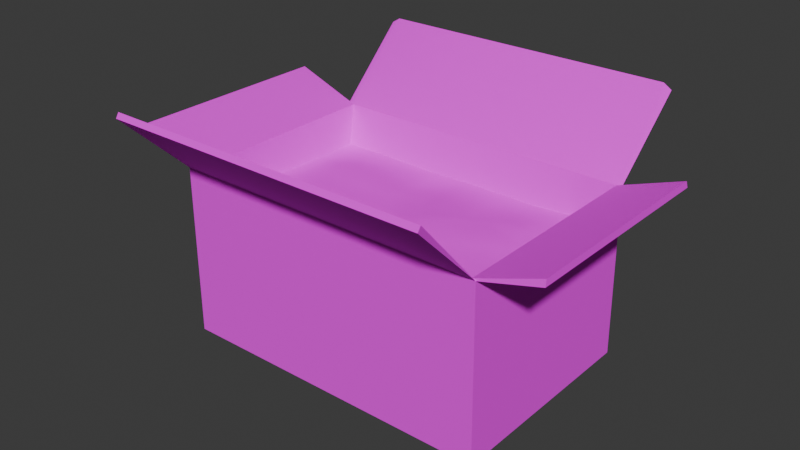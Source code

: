 # Source: box_cardboard_full.blend  (saved by Blender 4.3.34; exported with 4.5.12 LTS)
import bpy
from mathutils import Matrix  # noqa: F401  (used for matrix-valued properties, if any)

bpy.ops.wm.read_factory_settings(use_empty=True)
scene = bpy.context.scene
scene.name = 'Scene'

# ---- collections
col_collection = bpy.data.collections.new('Collection'); scene.collection.children.link(col_collection)

# ---- images (referenced by path relative to the original .blend; pixels are not part of the script)
import os
ASSET_DIR = os.environ.get("B2B_ASSET_DIR", "")  # directory of the original .blend (textures are referenced by path, not embedded)
HERE = os.path.dirname(os.path.abspath(__file__))  # packed textures are extracted next to this script under _unpacked/

def load_image(name, relpath, width, height, colorspace="sRGB"):
    """Load a texture the original file referenced (path relative to the .blend, or extracted next to this script)."""
    p = next((c for c in (os.path.join(HERE, relpath), os.path.join(ASSET_DIR, relpath)) if relpath and os.path.exists(c)), "")
    if p:
        img = bpy.data.images.load(p, check_existing=True)
        img.name = name
    else:  # same state as the original file: an image datablock whose file is absent (Cycles renders it pink)
        img = bpy.data.images.new(name, width, height)
        img.source = "FILE"
        img.filepath = "//" + (relpath or name)
    img.colorspace_settings.name = colorspace
    return img
img_cardboard_tga = load_image('cardboard.tga', 'cardboard.tga', 1024, 1024, 'sRGB')
img_gunk_tga = load_image('gunk.tga', 'gunk.tga', 1024, 1024, 'sRGB')

# ---- materials (node trees are filled in below, after node groups)
mat_cardboard = bpy.data.materials.new('cardboard')
mat_junk = bpy.data.materials.new('junk')

# ---- node groups
ng_smooth_by_angle = bpy.data.node_groups.new('Smooth by Angle', 'GeometryNodeTree')
_s = ng_smooth_by_angle.interface.new_socket(name='Mesh', in_out='OUTPUT', socket_type='NodeSocketGeometry')
_s = ng_smooth_by_angle.interface.new_socket(name='Mesh', in_out='INPUT', socket_type='NodeSocketGeometry')
_s = ng_smooth_by_angle.interface.new_socket(name='Angle', in_out='INPUT', socket_type='NodeSocketFloat')
_s.subtype = 'ANGLE'
_s.default_value = 0.5236
_s.min_value = 0.0
_s.max_value = 3.142
_s.description = 'Maximum face angle for smooth edges'
_s = ng_smooth_by_angle.interface.new_socket(name='Ignore Sharpness', in_out='INPUT', socket_type='NodeSocketBool')
_s.force_non_field = True
ng_smooth_by_angle.description = 'Set the sharpness of mesh edges based on the angle between the neighboring faces'
ng_smooth_by_angle.is_modifier = True
_N = ng_smooth_by_angle.nodes; _L = ng_smooth_by_angle.links
n0 = _N.new('GeometryNodeSetShadeSmooth'); n0.name = 'Set Shade Smooth'; n0.location = (120, -80)
n0.domain = 'EDGE'
n1 = _N.new('GeometryNodeSetShadeSmooth'); n1.name = 'Set Shade Smooth.001'; n1.location = (300, -80)
n2 = _N.new('NodeGroupOutput'); n2.name = 'Group Output'; n2.location = (480, -80)
n3 = _N.new('GeometryNodeInputMeshEdgeAngle'); n3.name = 'Edge Angle'; n3.location = (-440, -240)
n4 = _N.new('NodeGroupInput'); n4.name = 'Group Input'; n4.location = (-80, -80)
n5 = _N.new('GeometryNodeInputEdgeSmooth'); n5.name = 'Is Edge Smooth'; n5.location = (-260, -120)
n6 = _N.new('GeometryNodeInputShadeSmooth'); n6.name = 'Is Shade Smooth'; n6.location = (-440, -397)
n7 = _N.new('FunctionNodeCompare'); n7.name = 'Compare'; n7.location = (-260, -260)
n7.operation = 'LESS_EQUAL'
n7.inputs[6].default_value = (0.0, 0.0, 0.0, 0.0)
n7.inputs[7].default_value = (0.0, 0.0, 0.0, 0.0)
n8 = _N.new('FunctionNodeBooleanMath'); n8.name = 'Boolean Math.001'; n8.location = (-80, -260)
n9 = _N.new('NodeGroupInput'); n9.name = 'Group Input.001'; n9.location = (-440, -329)
n10 = _N.new('NodeGroupInput'); n10.name = 'Group Input.002'; n10.location = (-259, -189)
n11 = _N.new('FunctionNodeBooleanMath'); n11.name = 'Boolean Math'; n11.location = (-80, -149)
n11.operation = 'OR'
n12 = _N.new('FunctionNodeBooleanMath'); n12.name = 'Boolean Math.002'; n12.location = (-260, -380)
n12.operation = 'OR'
n13 = _N.new('NodeGroupInput'); n13.name = 'Group Input.003'; n13.location = (-440, -460)
_L.new(n3.outputs[0], n7.inputs[0])
_L.new(n1.outputs[0], n2.inputs[0])
_L.new(n9.outputs[1], n7.inputs[1])
_L.new(n7.outputs[0], n8.inputs[0])
_L.new(n4.outputs[0], n0.inputs[0])
_L.new(n0.outputs[0], n1.inputs[0])
_L.new(n8.outputs[0], n0.inputs[2])
_L.new(n10.outputs[2], n11.inputs[1])
_L.new(n5.outputs[0], n11.inputs[0])
_L.new(n11.outputs[0], n0.inputs[1])
_L.new(n13.outputs[2], n12.inputs[1])
_L.new(n6.outputs[0], n12.inputs[0])
_L.new(n12.outputs[0], n8.inputs[1])
n2.is_active_output = True

# ---- material node trees
mat_cardboard.use_nodes = True; mat_cardboard.node_tree.nodes.clear()
_N = mat_cardboard.node_tree.nodes; _L = mat_cardboard.node_tree.links
n0 = _N.new('ShaderNodeBsdfPrincipled'); n0.name = 'Principled BSDF'; n0.location = (10, 300)
n0.inputs[2].default_value = 1.0
n1 = _N.new('ShaderNodeOutputMaterial'); n1.name = 'Material Output'; n1.location = (300, 300)
n2 = _N.new('ShaderNodeTexImage'); n2.name = 'Image Texture'; n2.location = (-353, 300)
n2.image = img_cardboard_tga
n2.interpolation = 'Closest'
_L.new(n0.outputs[0], n1.inputs[0])
_L.new(n2.outputs[0], n0.inputs[0])
n1.is_active_output = True
mat_junk.use_nodes = True; mat_junk.node_tree.nodes.clear()
_N = mat_junk.node_tree.nodes; _L = mat_junk.node_tree.links
n0 = _N.new('ShaderNodeBsdfPrincipled'); n0.name = 'Principled BSDF'; n0.location = (10, 300)
n0.inputs[2].default_value = 1.0
n1 = _N.new('ShaderNodeOutputMaterial'); n1.name = 'Material Output'; n1.location = (300, 300)
n2 = _N.new('ShaderNodeTexImage'); n2.name = 'Image Texture'; n2.location = (-280, 280)
n2.image = img_gunk_tga
_L.new(n0.outputs[0], n1.inputs[0])
_L.new(n2.outputs[0], n0.inputs[0])
n1.is_active_output = True

# ---- world
world_world = bpy.data.worlds.new('World'); scene.world = world_world
world_world.use_nodes = True; world_world.node_tree.nodes.clear()
_N = world_world.node_tree.nodes; _L = world_world.node_tree.links
n0 = _N.new('ShaderNodeOutputWorld'); n0.name = 'World Output'; n0.location = (300, 300)
n1 = _N.new('ShaderNodeBackground'); n1.name = 'Background'; n1.location = (10, 300)
n1.inputs[0].default_value = (0.05088, 0.05088, 0.05088, 1.0)
_L.new(n1.outputs[0], n0.inputs[0])
n0.is_active_output = True
world_world.color = (0.05088, 0.05088, 0.05088)
world_world.sun_shadow_jitter_overblur = 0.0

# ---- meshes
me_cube_001 = bpy.data.meshes.new('Cube.001')
me_cube_001.from_pydata([(-1.5, -1.0, -0.8), (-1.427, -0.9866, 0.8), (-1.5, 1.0, -0.8), (-1.427, 0.9866, 0.8), (1.5, -1.0, -0.8), (1.439, -0.9866, 0.8), (1.5, 1.0, -0.8), (1.439, 0.9866, 0.8), (-1.496, -1.0, 0.8), (-1.496, 1.0, 0.8), (1.484, 1.0, 0.8), (1.484, -1.0, 0.8), (-1.422, -0.9225, 0.4123), (-1.422, 0.9225, 0.4123), (1.415, 0.9132, 0.4249), (1.422, -0.9225, 0.4123), (-1.422, 0.0007651, 0.4336), (-5.549e-10, 0.9225, 0.4123), (1.45, 0.0002834, 0.3554), (-0.001828, -0.9218, 0.3853), (1.251e-05, -0.0001614, 0.4377), (-1.422, 0.4612, 0.4143), (0.7112, 0.9225, 0.4123), (1.422, -0.4612, 0.4123), (-0.7129, -0.9429, 0.3734), (-1.422, -0.4612, 0.4131), (-0.7115, 0.9221, 0.4076), (1.453, 0.4635, 0.3459), (0.7119, -0.9311, 0.3805), (0.0001172, -0.4615, 0.4437), (-0.0001656, 0.4593, 0.4417), (0.7087, 0.003236, 0.4093), (-0.7123, -0.0005179, 0.4745), (-0.7117, 0.4612, 0.4639), (0.7111, 0.4612, 0.4542), (0.7112, -0.4612, 0.3882), (-0.7112, -0.4612, 0.4127), (-1.5, 1.663, 1.441), (1.5, 1.663, 1.441), (1.5, -1.664, 1.441), (-1.5, -1.664, 1.441), (-1.422, 1.666, 1.489), (1.422, 1.666, 1.489), (1.493, -1.623, 1.479), (-1.519, -1.623, 1.479), (-2.099, -1.0, 0.996), (-2.099, 1.0, 0.996), (-2.091, -1.009, 1.029), (-2.091, 1.009, 1.029), (2.041, 1.0, 0.9556), (2.041, -1.0, 0.9556), (2.036, 0.9845, 1.015), (2.036, -0.9845, 1.015), (-1.422, 0.6919, 0.4123), (1.065, 0.918, 0.4349), (1.422, -0.6919, 0.4123), (-1.067, -0.9229, 0.4114), (-1.419, -0.2301, 0.4247), (-0.3564, 0.9223, 0.3993), (1.456, 0.2318, 0.3424), (0.3525, -0.9539, 0.3438), (-0.002586, -0.6905, 0.3736), (0.0001253, 0.2308, 0.4378), (1.07, 2.347e-05, 0.4056), (-0.357, -0.001884, 0.3631), (-1.423, 0.2307, 0.42), (0.3556, 0.9225, 0.4123), (1.431, -0.2306, 0.3957), (-0.3572, -0.9274, 0.3626), (-1.422, -0.6919, 0.4123), (-1.067, 0.9225, 0.4123), (1.43, 0.6871, 0.3937), (1.067, -0.9225, 0.4123), (0.0001964, -0.2309, 0.4515), (-0.0007264, 0.6899, 0.4141), (0.3551, -0.00186, 0.4868), (-1.068, 0.0001452, 0.4598), (-0.7111, 0.2289, 0.4459), (-0.7133, 0.6897, 0.412), (-0.3572, 0.4603, 0.3972), (-1.067, 0.4612, 0.4721), (0.7113, 0.2306, 0.5005), (0.7112, 0.6919, 0.415), (1.067, 0.4612, 0.4208), (0.3561, 0.4575, 0.3761), (0.7119, -0.6965, 0.3288), (0.7101, -0.2288, 0.4155), (1.067, -0.4612, 0.4003), (0.3556, -0.4611, 0.4045), (-0.7122, -0.7044, 0.3884), (-0.712, -0.2305, 0.4399), (-0.3555, -0.4626, 0.4379), (-1.068, -0.463, 0.4709), (-1.066, -0.2322, 0.4843), (-0.3557, -0.2341, 0.3816), (-0.3577, -0.6949, 0.3446), (0.3555, -0.2309, 0.4237), (1.067, -0.2306, 0.4113), (1.067, -0.6918, 0.4044), (0.3558, 0.6905, 0.398), (1.066, 0.6887, 0.4419), (1.069, 0.2306, 0.4099), (-1.067, 0.6919, 0.4182), (-0.3598, 0.69, 0.3569), (-0.3558, 0.2302, 0.4174), (-1.068, 0.2303, 0.4601), (0.3554, 0.2306, 0.4723), (0.3524, -0.7174, 0.3202), (-1.067, -0.6922, 0.4227)], [], [(0, 8, 9, 2), (2, 9, 10, 6), (6, 10, 11, 4), (4, 11, 8, 0), (2, 6, 4, 0), (3, 1, 12, 69, 25, 57, 16, 65, 21, 53, 13), (1, 3, 48, 47), (9, 3, 41, 37), (11, 10, 49, 50), (11, 5, 43, 39), (108, 69, 12, 56), (1, 5, 15, 72, 28, 60, 19, 68, 24, 56, 12), (7, 3, 13, 70, 26, 58, 17, 66, 22, 54, 14), (5, 7, 14, 71, 27, 59, 18, 67, 23, 55, 15), (107, 61, 19, 60), (106, 62, 20, 75), (105, 65, 16, 76), (104, 77, 32, 64), (103, 78, 33, 79), (102, 53, 21, 80), (101, 81, 31, 63), (100, 82, 34, 83), (99, 74, 30, 84), (98, 85, 28, 72), (97, 86, 35, 87), (96, 73, 29, 88), (95, 89, 24, 68), (94, 90, 36, 91), (93, 57, 25, 92), (41, 42, 38, 37), (43, 44, 40, 39), (5, 1, 44, 43), (3, 7, 42, 41), (8, 11, 39, 40), (7, 10, 38, 42), (1, 8, 40, 44), (10, 9, 37, 38), (47, 48, 46, 45), (3, 9, 46, 48), (9, 8, 45, 46), (8, 1, 47, 45), (51, 52, 50, 49), (5, 11, 50, 52), (10, 7, 51, 49), (7, 5, 52, 51), (90, 93, 92, 36), (32, 76, 93, 90), (76, 16, 57, 93), (73, 94, 91, 29), (20, 64, 94, 73), (64, 32, 90, 94), (61, 95, 68, 19), (29, 91, 95, 61), (91, 36, 89, 95), (86, 96, 88, 35), (31, 75, 96, 86), (75, 20, 73, 96), (67, 97, 87, 23), (18, 63, 97, 67), (63, 31, 86, 97), (55, 98, 72, 15), (23, 87, 98, 55), (87, 35, 85, 98), (82, 99, 84, 34), (22, 66, 99, 82), (66, 17, 74, 99), (71, 100, 83, 27), (14, 54, 100, 71), (54, 22, 82, 100), (59, 101, 63, 18), (27, 83, 101, 59), (83, 34, 81, 101), (78, 102, 80, 33), (26, 70, 102, 78), (70, 13, 53, 102), (74, 103, 79, 30), (17, 58, 103, 74), (58, 26, 78, 103), (62, 104, 64, 20), (30, 79, 104, 62), (79, 33, 77, 104), (77, 105, 76, 32), (33, 80, 105, 77), (80, 21, 65, 105), (81, 106, 75, 31), (34, 84, 106, 81), (84, 30, 62, 106), (85, 107, 60, 28), (35, 88, 107, 85), (88, 29, 61, 107), (89, 108, 56, 24), (36, 92, 108, 89), (92, 25, 69, 108)])
me_cube_001.polygons.foreach_set('use_smooth', [True] * 93)
me_cube_001.polygons.foreach_set('material_index', [0, 0, 0, 0, 0, 0, 0, 0, 0, 0, 1, 0, 0, 0, 1, 1, 1, 1, 1, 1, 1, 1, 1, 1, 1, 1, 1, 1, 1, 0, 0, 0, 0, 0, 0, 0, 0, 0, 0, 0, 0, 0, 0, 0, 0, 1, 1, 1, 1, 1, 1, 1, 1, 1, 1, 1, 1, 1, 1, 1, 1, 1, 1, 1, 1, 1, 1, 1, 1, 1, 1, 1, 1, 1, 1, 1, 1, 1, 1, 1, 1, 1, 1, 1, 1, 1, 1, 1, 1, 1, 1, 1, 1])
_uv = me_cube_001.uv_layers.new(name='UVMap')
_uv.uv.foreach_set('vector', [-0.5383, -3.555, 1.538, -3.555, 1.538, -1.527, -0.5383, -1.527, -0.5383, -1.527, 1.538, -1.527, 1.538, 0.5, -0.5383, 0.5, -0.5383, 0.5, 1.538, 0.5, 1.538, 2.527, -0.5383, 2.527, -0.5383, 2.527, 1.538, 2.527, 1.538, 4.555, -0.5383, 4.555, -2.615, 0.5, -0.5383, 0.5, -0.5383, 2.527, -2.615, 2.527, 3.561, 0.5786, 3.561, 2.449, 3.561, 2.449, 3.561, 2.215, 3.561, 1.981, 3.561, 1.748, 3.561, 1.514, 3.561, 1.28, 3.561, 1.046, 3.561, 0.8124, 3.561, 0.5786, 1.763, -0.5753, -0.8397, -0.5979, -1.206, -0.8113, 2.094, -0.7948, -1.925, -0.9936, -0.8397, -0.5979, -1.372, -0.5812, -1.415, -0.6455, 2.79, 1.936, -1.642, 1.994, -0.9848, 1.788, 2.127, 1.774, 2.79, 1.936, 1.803, 1.557, 2.274, 1.602, 2.304, 1.598, 3.315, 2.215, 3.561, 2.215, 3.561, 2.449, 3.315, 2.449, 3.561, 2.449, 1.592, 2.449, 1.592, 2.449, 1.838, 2.449, 2.084, 2.449, 2.33, 2.449, 2.577, 2.449, 2.823, 2.449, 3.069, 2.449, 3.315, 2.449, 3.561, 2.449, 1.592, 0.5786, 3.561, 0.5786, 3.561, 0.5786, 3.315, 0.5786, 3.069, 0.5786, 2.823, 0.5786, 2.577, 0.5786, 2.33, 0.5786, 2.084, 0.5786, 1.838, 0.5786, 1.592, 0.5786, 1.592, 2.449, 1.592, 0.5786, 1.592, 0.5786, 1.592, 0.8124, 1.592, 1.046, 1.592, 1.28, 1.592, 1.514, 1.592, 1.748, 1.592, 1.981, 1.592, 2.215, 1.592, 2.449, 2.33, 2.215, 2.577, 2.215, 2.577, 2.449, 2.33, 2.449, 2.33, 1.28, 2.577, 1.28, 2.577, 1.514, 2.33, 1.514, 3.315, 1.28, 3.561, 1.28, 3.561, 1.514, 3.315, 1.514, 2.823, 1.28, 3.069, 1.28, 3.069, 1.514, 2.823, 1.514, 2.823, 0.8124, 3.069, 0.8124, 3.069, 1.046, 2.823, 1.046, 3.315, 0.8124, 3.561, 0.8124, 3.561, 1.046, 3.315, 1.046, 1.838, 1.28, 2.084, 1.28, 2.084, 1.514, 1.838, 1.514, 1.838, 0.8124, 2.084, 0.8124, 2.084, 1.046, 1.838, 1.046, 2.33, 0.8124, 2.577, 0.8124, 2.577, 1.046, 2.33, 1.046, 1.838, 2.215, 2.084, 2.215, 2.084, 2.449, 1.838, 2.449, 1.838, 1.748, 2.084, 1.748, 2.084, 1.981, 1.838, 1.981, 2.33, 1.748, 2.577, 1.748, 2.577, 1.981, 2.33, 1.981, 2.823, 2.215, 3.069, 2.215, 3.069, 2.449, 2.823, 2.449, 2.823, 1.748, 3.069, 1.748, 3.069, 1.981, 2.823, 1.981, 3.315, 1.748, 3.561, 1.748, 3.561, 1.981, 3.315, 1.981, -1.372, -0.5812, -1.174, 1.577, -1.199, 1.647, -1.415, -0.6455, 2.274, 1.602, 2.285, -0.6315, 2.316, -0.6218, 2.304, 1.598, 1.803, 1.557, 1.763, -0.5753, 2.285, -0.6315, 2.274, 1.602, -0.8397, -0.5979, -0.6688, 1.556, -1.174, 1.577, -1.372, -0.5812, 2.811, -0.9936, 2.79, 1.936, 2.304, 1.598, 2.316, -0.6218, -0.6688, 1.556, -1.642, 1.994, -1.199, 1.647, -1.174, 1.577, 1.763, -0.5753, 2.811, -0.9936, 2.316, -0.6218, 2.285, -0.6315, -1.642, 1.994, -1.925, -0.9936, -1.415, -0.6455, -1.199, 1.647, 2.094, -0.7948, -1.206, -0.8113, -1.226, -0.8251, 2.114, -0.808, -0.8397, -0.5979, -1.925, -0.9936, -1.226, -0.8251, -1.206, -0.8113, -1.925, -0.9936, 2.811, -0.9936, 2.114, -0.808, -1.226, -0.8251, 2.811, -0.9936, 1.763, -0.5753, 2.094, -0.7948, 2.114, -0.808, -0.9728, 1.768, 2.112, 1.753, 2.127, 1.774, -0.9848, 1.788, 1.803, 1.557, 2.79, 1.936, 2.127, 1.774, 2.112, 1.753, -1.642, 1.994, -0.6688, 1.556, -0.9728, 1.768, -0.9848, 1.788, -0.6688, 1.556, 1.803, 1.557, 2.112, 1.753, -0.9728, 1.768, 3.069, 1.748, 3.315, 1.748, 3.315, 1.981, 3.069, 1.981, 3.069, 1.514, 3.315, 1.514, 3.315, 1.748, 3.069, 1.748, 3.315, 1.514, 3.561, 1.514, 3.561, 1.748, 3.315, 1.748, 2.577, 1.748, 2.823, 1.748, 2.823, 1.981, 2.577, 1.981, 2.577, 1.514, 2.823, 1.514, 2.823, 1.748, 2.577, 1.748, 2.823, 1.514, 3.069, 1.514, 3.069, 1.748, 2.823, 1.748, 2.577, 2.215, 2.823, 2.215, 2.823, 2.449, 2.577, 2.449, 2.577, 1.981, 2.823, 1.981, 2.823, 2.215, 2.577, 2.215, 2.823, 1.981, 3.069, 1.981, 3.069, 2.215, 2.823, 2.215, 2.084, 1.748, 2.33, 1.748, 2.33, 1.981, 2.084, 1.981, 2.084, 1.514, 2.33, 1.514, 2.33, 1.748, 2.084, 1.748, 2.33, 1.514, 2.577, 1.514, 2.577, 1.748, 2.33, 1.748, 1.592, 1.748, 1.838, 1.748, 1.838, 1.981, 1.592, 1.981, 1.592, 1.514, 1.838, 1.514, 1.838, 1.748, 1.592, 1.748, 1.838, 1.514, 2.084, 1.514, 2.084, 1.748, 1.838, 1.748, 1.592, 2.215, 1.838, 2.215, 1.838, 2.449, 1.592, 2.449, 1.592, 1.981, 1.838, 1.981, 1.838, 2.215, 1.592, 2.215, 1.838, 1.981, 2.084, 1.981, 2.084, 2.215, 1.838, 2.215, 2.084, 0.8124, 2.33, 0.8124, 2.33, 1.046, 2.084, 1.046, 2.084, 0.5786, 2.33, 0.5786, 2.33, 0.8124, 2.084, 0.8124, 2.33, 0.5786, 2.577, 0.5786, 2.577, 0.8124, 2.33, 0.8124, 1.592, 0.8124, 1.838, 0.8124, 1.838, 1.046, 1.592, 1.046, 1.592, 0.5786, 1.838, 0.5786, 1.838, 0.8124, 1.592, 0.8124, 1.838, 0.5786, 2.084, 0.5786, 2.084, 0.8124, 1.838, 0.8124, 1.592, 1.28, 1.838, 1.28, 1.838, 1.514, 1.592, 1.514, 1.592, 1.046, 1.838, 1.046, 1.838, 1.28, 1.592, 1.28, 1.838, 1.046, 2.084, 1.046, 2.084, 1.28, 1.838, 1.28, 3.069, 0.8124, 3.315, 0.8124, 3.315, 1.046, 3.069, 1.046, 3.069, 0.5786, 3.315, 0.5786, 3.315, 0.8124, 3.069, 0.8124, 3.315, 0.5786, 3.561, 0.5786, 3.561, 0.8124, 3.315, 0.8124, 2.577, 0.8124, 2.823, 0.8124, 2.823, 1.046, 2.577, 1.046, 2.577, 0.5786, 2.823, 0.5786, 2.823, 0.8124, 2.577, 0.8124, 2.823, 0.5786, 3.069, 0.5786, 3.069, 0.8124, 2.823, 0.8124, 2.577, 1.28, 2.823, 1.28, 2.823, 1.514, 2.577, 1.514, 2.577, 1.046, 2.823, 1.046, 2.823, 1.28, 2.577, 1.28, 2.823, 1.046, 3.069, 1.046, 3.069, 1.28, 2.823, 1.28, 3.069, 1.28, 3.315, 1.28, 3.315, 1.514, 3.069, 1.514, 3.069, 1.046, 3.315, 1.046, 3.315, 1.28, 3.069, 1.28, 3.315, 1.046, 3.561, 1.046, 3.561, 1.28, 3.315, 1.28, 2.084, 1.28, 2.33, 1.28, 2.33, 1.514, 2.084, 1.514, 2.084, 1.046, 2.33, 1.046, 2.33, 1.28, 2.084, 1.28, 2.33, 1.046, 2.577, 1.046, 2.577, 1.28, 2.33, 1.28, 2.084, 2.215, 2.33, 2.215, 2.33, 2.449, 2.084, 2.449, 2.084, 1.981, 2.33, 1.981, 2.33, 2.215, 2.084, 2.215, 2.33, 1.981, 2.577, 1.981, 2.577, 2.215, 2.33, 2.215, 3.069, 2.215, 3.315, 2.215, 3.315, 2.449, 3.069, 2.449, 3.069, 1.981, 3.315, 1.981, 3.315, 2.215, 3.069, 2.215, 3.315, 1.981, 3.561, 1.981, 3.561, 2.215, 3.315, 2.215])
me_cube_001.materials.append(mat_cardboard)
me_cube_001.materials.append(mat_junk)
me_cube_001.update()

# ---- objects
ob_cube = bpy.data.objects.new('Cube', me_cube_001)

# ---- transforms, parenting, visibility, modifiers, constraints
ob_cube.location = (0.0, 0.0, 0.0)
ob_cube.scale = (0.2886, 0.2886, 0.2886)
_m = ob_cube.modifiers.new('Smooth by Angle', 'NODES')
_m.node_group = ng_smooth_by_angle
_m.use_pin_to_last = True
_m.show_group_selector = False

# ---- collection membership
col_collection.objects.link(ob_cube)

# ---- scene / render settings (as saved in the file)
scene.frame_start = 1; scene.frame_end = 250; scene.frame_set(1)
scene.render.engine = 'BLENDER_EEVEE_NEXT'
bpy.context.view_layer.update()

# ---- added for rendering (the .blend has no active camera and no usable light): camera, sun
cam_auto = bpy.data.cameras.new('AutoCamera')
cam_auto.lens = 50.0
cam_auto.sensor_width = 36.0
cam_auto.clip_end = 1000.0
ob_auto_camera = bpy.data.objects.new('AutoCamera', cam_auto)
scene.collection.objects.link(ob_auto_camera)
ob_auto_camera.location = (1.53655, -1.85357, 1.33531)
ob_auto_camera.rotation_euler = (1.09748, -7.21219e-08, 0.694738)
scene.camera = ob_auto_camera
light_auto_sun = bpy.data.lights.new('AutoSun', 'SUN')
light_auto_sun.energy = 3.0
light_auto_sun.angle = 0.0523599
ob_auto_sun = bpy.data.objects.new('AutoSun', light_auto_sun)
scene.collection.objects.link(ob_auto_sun)
ob_auto_sun.rotation_euler = (0.872665, 0.174533, 0.523599)
bpy.context.view_layer.update()
